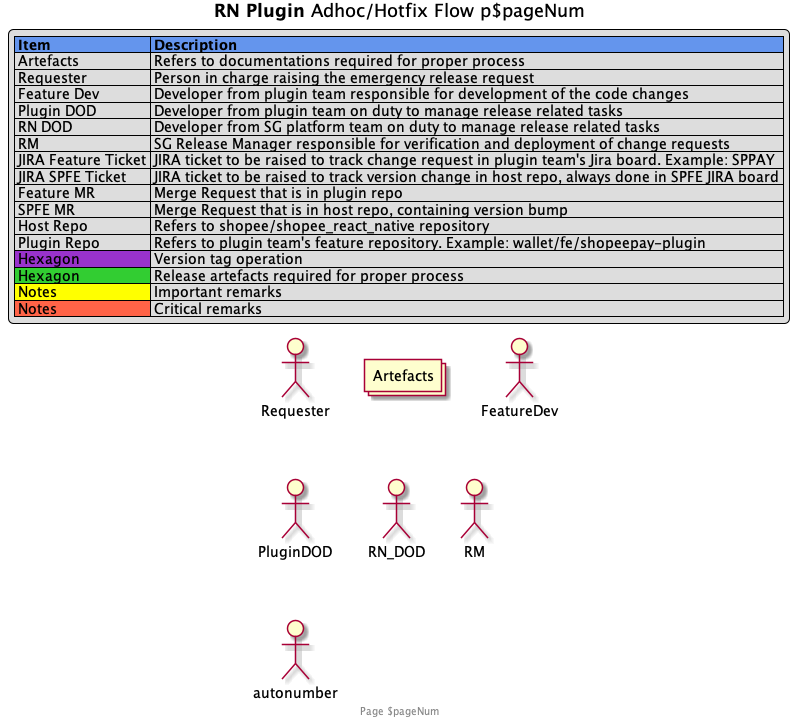

The diagram above was rendered by PlantUML. Its source (embedded in the PNG):
@startuml

footer Page $pageNum

!$title_1 = "<b>RN Plugin</b> Adhoc/Hotfix Flow p"
!$title_final = %string($title_1 + $pageNum)
title $title_final

!include Legends.plantuml

actor Requester as req
collections Artefacts as Art
actor FeatureDev as FeatDev
actor PluginDOD as PluginDOD
actor RN_DOD as RN_DOD
actor RM as RM

autonumber $AutonumStart.1

@enduml